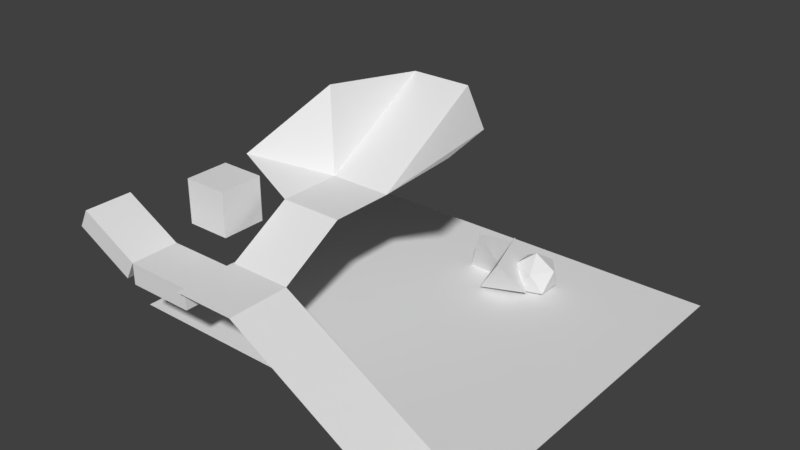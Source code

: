 # Source: stage3.blend  (saved by Blender 2.78.0; exported with 4.5.12 LTS)
import bpy
from mathutils import Matrix  # noqa: F401  (used for matrix-valued properties, if any)

bpy.ops.wm.read_factory_settings(use_empty=True)
scene = bpy.context.scene
scene.name = 'Scene'

# ---- collections
col_collection_1 = bpy.data.collections.new('Collection 1'); scene.collection.children.link(col_collection_1)

# ---- world
world_world = bpy.data.worlds.new('World'); scene.world = world_world
world_world.color = (0.05088, 0.05088, 0.05088)
world_world.use_sun_shadow = False
world_world.sun_shadow_jitter_overblur = 0.0
world_world.cycles.sampling_method = 'MANUAL'

# ---- meshes
me_cube_002 = bpy.data.meshes.new('Cube.002')
me_cube_002.from_pydata([(-3.057, -1.098, -0.9625), (-3.057, -1.098, 0.0), (-3.057, 1.098, -0.9625), (-3.057, 1.098, 0.0), (-2.384e-07, -1.098, -0.9625), (-2.384e-07, -1.098, 0.0), (-2.384e-07, 1.098, -0.9625), (-2.384e-07, 1.098, 0.0)], [], [(0, 1, 3, 2), (2, 3, 7, 6), (6, 7, 5, 4), (4, 5, 1, 0), (2, 6, 4, 0), (7, 3, 1, 5)])
me_cube_002.use_remesh_preserve_volume = False
me_cube_002.use_remesh_preserve_attributes = False
me_cube_002.use_mirror_vertex_groups = False
me_cube_002.update()
me_cube_001 = bpy.data.meshes.new('Cube.001')
me_cube_001.from_pydata([(-1.966, -0.5434, 0.0375), (-1.966, -0.5434, 1.0), (-1.966, 1.652, 0.0375), (-1.966, 1.652, 1.0), (1.091, -0.5434, 0.0375), (1.091, -0.5434, 1.0), (1.091, 1.652, 0.0375), (1.091, 1.652, 1.0)], [], [(0, 1, 3, 2), (2, 3, 7, 6), (6, 7, 5, 4), (4, 5, 1, 0), (2, 6, 4, 0), (7, 3, 1, 5)])
me_cube_001.use_remesh_preserve_volume = False
me_cube_001.use_remesh_preserve_attributes = False
me_cube_001.use_mirror_vertex_groups = False
me_cube_001.update()
me_cone_001 = bpy.data.meshes.new('Cone.001')
me_cone_001.from_pydata([(0.0, 1.0, -1.0), (0.866, -0.5, -1.0), (0.0, 0.0, 1.0), (-0.866, -0.5, -1.0)], [], [(0, 2, 1), (1, 2, 3), (3, 2, 0), (0, 1, 3)])
me_cone_001.use_remesh_preserve_volume = False
me_cone_001.use_remesh_preserve_attributes = False
me_cone_001.use_mirror_vertex_groups = False
me_cone_001.update()
me_cone = bpy.data.meshes.new('Cone')
me_cone.from_pydata([(0.0, 1.0, -1.0), (0.866, -0.5, -1.0), (0.0, 0.0, 1.0), (-0.866, -0.5, -1.0)], [], [(0, 2, 1), (1, 2, 3), (3, 2, 0), (0, 1, 3)])
me_cone.use_remesh_preserve_volume = False
me_cone.use_remesh_preserve_attributes = False
me_cone.use_mirror_vertex_groups = False
me_cone.update()
me_icosphere = bpy.data.meshes.new('Icosphere')
me_icosphere.from_pydata([(0.0, 0.0, -1.0), (0.7236, -0.5257, -0.4472), (-0.2764, -0.8506, -0.4472), (-0.8944, 0.0, -0.4472), (-0.2764, 0.8506, -0.4472), (0.7236, 0.5257, -0.4472), (0.2764, -0.8506, 0.4472), (-0.7236, -0.5257, 0.4472), (-0.7236, 0.5257, 0.4472), (0.2764, 0.8506, 0.4472), (0.8944, 0.0, 0.4472), (0.0, 0.0, 1.0)], [], [(0, 1, 2), (1, 0, 5), (0, 2, 3), (0, 3, 4), (0, 4, 5), (1, 5, 10), (2, 1, 6), (3, 2, 7), (4, 3, 8), (5, 4, 9), (1, 10, 6), (2, 6, 7), (3, 7, 8), (4, 8, 9), (5, 9, 10), (6, 10, 11), (7, 6, 11), (8, 7, 11), (9, 8, 11), (10, 9, 11)])
me_icosphere.use_remesh_preserve_volume = False
me_icosphere.use_remesh_preserve_attributes = False
me_icosphere.use_mirror_vertex_groups = False
me_icosphere.update()
me_cube = bpy.data.meshes.new('Cube')
me_cube.from_pydata([(-1.0, -1.0, -1.0), (-1.0, -1.0, 1.0), (-1.0, 1.0, -1.0), (-1.0, 1.0, 1.0), (1.0, -1.0, -1.0), (1.0, -1.0, 1.0), (1.0, 1.0, -1.0), (1.0, 1.0, 1.0)], [], [(0, 1, 3, 2), (2, 3, 7, 6), (6, 7, 5, 4), (4, 5, 1, 0), (2, 6, 4, 0), (7, 3, 1, 5)])
me_cube.use_remesh_preserve_volume = False
me_cube.use_remesh_preserve_attributes = False
me_cube.use_mirror_vertex_groups = False
me_cube.update()
me_plane = bpy.data.meshes.new('Plane')
me_plane.from_pydata([(-3.0, -3.0, 0.0), (3.0, -3.0, 0.0), (-3.0, 3.0, 0.0), (3.0, 3.0, 0.0), (17.74, -3.0, -8.59), (17.74, 3.0, -8.59), (-3.0, 9.078, 3.57), (3.0, 9.078, 3.57), (-3.0, 15.2, 3.57), (3.0, 15.2, 3.57), (-8.553, 10.12, 5.847), (23.63, -3.0, -8.59), (23.63, 3.0, -8.59), (17.74, 34.97, -8.59), (23.63, 34.97, -8.59), (-15.1, 3.0, -8.59), (-15.1, 34.97, -8.59), (-3.0, 26.38, 10.23), (3.0, 26.38, 10.23), (9.718, 19.54, 9.922), (10.56, 13.71, 9.557), (-4.874, 16.95, 11.1)], [], [(0, 1, 3, 2), (3, 1, 4, 5), (2, 3, 7, 6), (6, 7, 9, 8), (6, 8, 10), (5, 4, 11, 12), (5, 12, 14, 13), (5, 13, 16, 15), (8, 9, 18, 17), (18, 9, 19), (19, 9, 20), (10, 8, 21), (8, 17, 21)])
me_plane.use_remesh_preserve_volume = False
me_plane.use_remesh_preserve_attributes = False
me_plane.use_mirror_vertex_groups = False
me_plane.update()

# ---- objects
ob_cube_002 = bpy.data.objects.new('Cube.002', me_cube_002)
ob_cube_001 = bpy.data.objects.new('Cube.001', me_cube_001)
ob_cone_001 = bpy.data.objects.new('Cone.001', me_cone_001)
ob_cone = bpy.data.objects.new('Cone', me_cone)
ob_icosphere = bpy.data.objects.new('Icosphere', me_icosphere)
ob_cube = bpy.data.objects.new('Cube', me_cube)
ob_terrain = bpy.data.objects.new('terrain', me_plane)

# ---- transforms, parenting, visibility, modifiers, constraints
ob_cube_002.location = (-9.407, 0.049, 0.0)
ob_cube_002.rotation_euler = (0.0, 0.4899, 0.0)
ob_cube_002.scale = (2.096, 2.096, 2.096)
ob_cube_002.lineart.crease_threshold = 0.0
ob_cube_001.location = (-5.286, -1.113, -2.096)
ob_cube_001.scale = (2.096, 2.096, 2.096)
ob_cube_001.lineart.crease_threshold = 0.0
ob_cone_001.location = (7.916, 26.77, -5.819)
ob_cone_001.rotation_euler = (-0.7105, -0.9214, -0.3994)
ob_cone_001.scale = (2.573, 2.573, 2.573)
ob_cone_001.lineart.crease_threshold = 0.0
ob_cone.location = (5.222, 27.41, -5.819)
ob_cone.rotation_euler = (0.6061, 0.01165, -0.04286)
ob_cone.scale = (2.573, 2.573, 2.573)
ob_cone.lineart.crease_threshold = 0.0
ob_icosphere.location = (10.14, 28.08, -7.188)
ob_icosphere.scale = (2.246, 2.246, 2.246)
ob_icosphere.lineart.crease_threshold = 0.0
ob_cube.location = (-6.912, 5.961, 3.469)
ob_cube.scale = (2.096, 2.096, 2.096)
ob_cube.lineart.crease_threshold = 0.0
ob_terrain.location = (0.0, 0.0, 0.0)
ob_terrain.lineart.crease_threshold = 0.0

# ---- collection membership
col_collection_1.objects.link(ob_cube_002)
col_collection_1.objects.link(ob_cube_001)
col_collection_1.objects.link(ob_cone_001)
col_collection_1.objects.link(ob_cone)
col_collection_1.objects.link(ob_icosphere)
col_collection_1.objects.link(ob_cube)
col_collection_1.objects.link(ob_terrain)

# ---- scene / render settings (as saved in the file)
scene.frame_start = 1; scene.frame_end = 250; scene.frame_set(1)
scene.render.engine = 'BLENDER_EEVEE_NEXT'
scene.render.resolution_percentage = 50
scene.render.dither_intensity = 0.0
scene.cycles.use_denoising = False
scene.cycles.samples = 128
scene.cycles.sampling_pattern = 'TABULATED_SOBOL'
scene.cycles.light_sampling_threshold = 0.0
scene.cycles.use_adaptive_sampling = False
scene.cycles.use_light_tree = False
scene.cycles.blur_glossy = 0.0
scene.cycles.sample_clamp_indirect = 0.0
scene.view_settings.view_transform = 'Standard'
bpy.context.view_layer.update()

# ---- added for rendering (the .blend has no active camera and no usable light): camera, sun
cam_auto = bpy.data.cameras.new('AutoCamera')
cam_auto.lens = 50.0
cam_auto.sensor_width = 36.0
cam_auto.clip_end = 1000.0
ob_auto_camera = bpy.data.objects.new('AutoCamera', cam_auto)
scene.collection.objects.link(ob_auto_camera)
ob_auto_camera.location = (58.1532, -49.2236, 44.1292)
ob_auto_camera.rotation_euler = (1.09748, -7.21219e-08, 0.694738)
scene.camera = ob_auto_camera
light_auto_sun = bpy.data.lights.new('AutoSun', 'SUN')
light_auto_sun.energy = 3.0
light_auto_sun.angle = 0.0523599
ob_auto_sun = bpy.data.objects.new('AutoSun', light_auto_sun)
scene.collection.objects.link(ob_auto_sun)
ob_auto_sun.rotation_euler = (0.872665, 0.174533, 0.523599)
bpy.context.view_layer.update()
